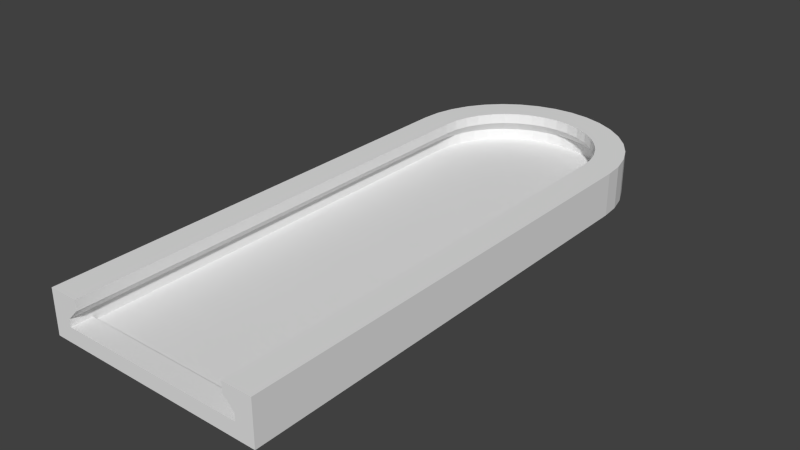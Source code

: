 # Source: ttc-tocken-holder.blend  (saved by Blender 2.57.0; exported with 4.5.12 LTS)
import bpy
from mathutils import Matrix  # noqa: F401  (used for matrix-valued properties, if any)

bpy.ops.wm.read_factory_settings(use_empty=True)
scene = bpy.context.scene
scene.name = 'Scene'

# ---- collections
col_collection_1 = bpy.data.collections.new('Collection 1'); scene.collection.children.link(col_collection_1)
col_collection_11 = bpy.data.collections.new('Collection 11'); scene.collection.children.link(col_collection_11)
col_collection_11.hide_render = True
col_collection_11.hide_viewport = True

# ---- world
world_world = bpy.data.worlds.new('World'); scene.world = world_world
world_world.color = (0.05088, 0.05088, 0.05088)
world_world.use_sun_shadow = False
world_world.sun_shadow_jitter_overblur = 0.0
world_world.cycles.sampling_method = 'MANUAL'
world_world.cycles.sample_map_resolution = 256

# ---- meshes
me_mesh_001 = bpy.data.meshes.new('Mesh.001')
me_mesh_001.from_pydata([(9.0, 52.53, 0.006178), (2.567e-06, 52.53, 0.006178), (2.567e-06, 52.53, 1.086), (9.0, 52.53, 1.086), (10.75, 52.53, 1.086), (10.75, 52.53, 0.006178), (10.75, 52.53, 2.166), (9.0, 52.53, 2.166), (7.92, 52.53, 3.246), (10.75, 52.53, 3.246), (10.75, 52.53, 4.246), (7.92, 52.53, 4.246), (9.0, 10.0, 0.006178), (1.506e-06, 10.0, 0.006178), (1.506e-06, 10.0, 1.086), (9.0, 10.0, 1.086), (10.75, 10.0, 1.086), (10.75, 10.0, 0.006178), (10.75, 10.0, 2.166), (9.0, 10.0, 2.166), (7.92, 10.0, 3.246), (10.75, 10.0, 3.246), (10.75, 10.0, 4.246), (7.92, 10.0, 4.246), (7.92, 54.53, 4.246), (10.75, 54.53, 4.246), (10.75, 54.53, 3.246), (7.92, 54.53, 3.246), (9.0, 54.53, 2.166), (10.75, 54.53, 2.166), (10.75, 54.53, 0.006178), (10.75, 54.53, 1.086), (9.0, 54.53, 1.086), (2.718e-06, 54.53, 1.086), (2.718e-06, 54.53, 0.006178), (9.0, 54.53, 0.006178), (10.75, 52.53, 1.446), (10.75, 10.0, 1.446), (9.0, 10.0, 1.446), (10.75, 54.53, 1.446), (2.718e-06, 54.53, 1.446), (9.0, 54.53, 1.446), (9.0, 52.53, 1.446), (2.567e-06, 52.53, 1.446), (8.864, 8.44, 1.446), (10.59, 8.136, 1.446), (7.801, 8.628, 4.246), (10.59, 8.136, 4.246), (10.59, 8.136, 3.246), (7.8, 8.628, 3.246), (8.864, 8.44, 2.166), (10.59, 8.136, 2.166), (10.59, 8.136, 0.006178), (10.59, 8.136, 1.086), (8.864, 8.44, 1.086), (0.0005436, 10.0, 1.086), (0.0005436, 10.0, 0.006178), (8.864, 8.44, 0.006178), (8.458, 6.925, 0.006178), (0.001069, 10.0, 0.006178), (0.001069, 10.0, 1.086), (8.458, 6.925, 1.086), (10.1, 6.326, 1.086), (10.1, 6.326, 0.006178), (10.1, 6.326, 2.166), (8.458, 6.925, 2.166), (7.443, 7.294, 3.246), (10.1, 6.326, 3.246), (10.1, 6.326, 4.246), (7.444, 7.294, 4.246), (10.1, 6.326, 1.446), (8.458, 6.925, 1.446), (7.796, 5.503, 1.446), (9.311, 4.628, 1.446), (6.861, 6.043, 4.246), (9.312, 4.628, 4.246), (9.311, 4.628, 3.246), (6.86, 6.043, 3.246), (7.796, 5.503, 2.166), (9.311, 4.628, 2.166), (9.311, 4.628, 0.006178), (9.311, 4.628, 1.086), (7.796, 5.503, 1.086), (0.001562, 10.0, 1.086), (0.001562, 10.0, 0.006178), (7.796, 5.503, 0.006178), (6.896, 4.217, 0.006178), (0.002008, 10.0, 0.006178), (0.002008, 10.0, 1.086), (6.896, 4.217, 1.086), (8.237, 3.092, 1.086), (8.237, 3.092, 0.006178), (8.237, 3.092, 2.166), (6.896, 4.217, 2.166), (6.069, 4.912, 3.246), (8.237, 3.092, 3.246), (8.237, 3.092, 4.246), (6.069, 4.911, 4.246), (8.237, 3.092, 1.446), (6.896, 4.217, 1.446), (5.787, 3.108, 1.446), (6.912, 1.767, 1.446), (5.094, 3.935, 4.246), (6.913, 1.767, 4.246), (6.912, 1.767, 3.246), (5.093, 3.935, 3.246), (5.787, 3.108, 2.166), (6.912, 1.767, 2.166), (6.912, 1.767, 0.006178), (6.912, 1.767, 1.086), (5.787, 3.108, 1.086), (0.002393, 10.0, 1.086), (0.002393, 10.0, 0.006178), (5.787, 3.108, 0.006178), (4.503, 2.207, 0.006178), (0.002705, 10.0, 0.006178), (0.002705, 10.0, 1.086), (4.503, 2.207, 1.086), (5.378, 0.6918, 1.086), (5.378, 0.6918, 0.006178), (5.378, 0.6918, 2.166), (4.503, 2.207, 2.166), (3.963, 3.143, 3.246), (5.378, 0.6918, 3.246), (5.378, 0.6914, 4.246), (3.963, 3.142, 4.246), (5.378, 0.6918, 1.446), (4.503, 2.207, 1.446), (3.081, 1.544, 1.446), (3.68, -0.1006, 1.446), (2.712, 2.558, 4.246), (3.68, -0.101, 4.246), (3.68, -0.1006, 3.246), (2.712, 2.559, 3.246), (3.081, 1.544, 2.166), (3.68, -0.1006, 2.166), (3.68, -0.1006, 0.006178), (3.68, -0.1006, 1.086), (3.081, 1.544, 1.086), (0.002935, 10.0, 1.086), (0.002935, 10.0, 0.006178), (3.081, 1.544, 0.006178), (1.566, 1.137, 0.006178), (0.003076, 10.0, 0.006178), (0.003076, 10.0, 1.086), (1.566, 1.137, 1.086), (1.87, -0.5861, 1.086), (1.87, -0.5861, 0.006178), (1.87, -0.5861, 2.166), (1.566, 1.137, 2.166), (1.378, 2.201, 3.246), (1.87, -0.5861, 3.246), (1.87, -0.5865, 4.246), (1.378, 2.2, 4.246), (1.87, -0.5861, 1.446), (1.566, 1.137, 1.446), (0.003124, 1.0, 1.446), (0.003122, -0.75, 1.446), (0.003123, 2.08, 4.246), (0.003123, -0.7504, 4.246), (0.003122, -0.75, 3.246), (0.003124, 2.08, 3.246), (0.003124, 1.0, 2.166), (0.003122, -0.75, 2.166), (0.003122, -0.75, 0.006178), (0.003122, -0.75, 1.086), (0.003124, 1.0, 1.086), (0.003123, 10.0, 1.086), (0.003123, 10.0, 0.006178), (0.003124, 1.0, 0.006178)], [(1, 2)], [(0, 12, 13, 1), (15, 3, 2, 14), (12, 0, 5, 17), (4, 16, 17, 5), (20, 8, 7, 19), (9, 21, 18, 6), (21, 9, 10, 22), (8, 20, 23, 11), (22, 10, 11, 23), (11, 10, 25, 24), (8, 11, 24, 27), (10, 9, 26, 25), (9, 6, 29, 26), (7, 8, 27, 28), (4, 5, 30, 31), (5, 0, 35, 30), (0, 1, 34, 35), (32, 35, 34, 33), (30, 35, 32, 31), (28, 27, 26, 29), (26, 27, 24, 25), (18, 37, 36, 6), (37, 16, 4, 36), (7, 42, 38, 19), (42, 3, 15, 38), (6, 36, 39, 29), (36, 4, 31, 39), (32, 41, 39, 31), (41, 28, 29, 39), (32, 33, 40, 41), (2, 3, 42, 43), (40, 43, 42, 41), (7, 28, 41, 42), (19, 38, 44, 50), (38, 15, 54, 44), (37, 18, 51, 45), (16, 37, 45, 53), (22, 23, 46, 47), (23, 20, 49, 46), (21, 22, 47, 48), (18, 21, 48, 51), (20, 19, 50, 49), (17, 16, 53, 52), (12, 17, 52, 57), (15, 14, 55, 54), (13, 12, 57, 56), (56, 57, 58, 59), (54, 55, 60, 61), (57, 52, 63, 58), (52, 53, 62, 63), (49, 50, 65, 66), (51, 48, 67, 64), (48, 47, 68, 67), (46, 49, 66, 69), (47, 46, 69, 68), (53, 45, 70, 62), (45, 51, 64, 70), (44, 54, 61, 71), (50, 44, 71, 65), (65, 71, 72, 78), (71, 61, 82, 72), (70, 64, 79, 73), (62, 70, 73, 81), (68, 69, 74, 75), (69, 66, 77, 74), (67, 68, 75, 76), (64, 67, 76, 79), (66, 65, 78, 77), (63, 62, 81, 80), (58, 63, 80, 85), (61, 60, 83, 82), (59, 58, 85, 84), (84, 85, 86, 87), (82, 83, 88, 89), (85, 80, 91, 86), (80, 81, 90, 91), (77, 78, 93, 94), (79, 76, 95, 92), (76, 75, 96, 95), (74, 77, 94, 97), (75, 74, 97, 96), (81, 73, 98, 90), (73, 79, 92, 98), (72, 82, 89, 99), (78, 72, 99, 93), (93, 99, 100, 106), (99, 89, 110, 100), (98, 92, 107, 101), (90, 98, 101, 109), (96, 97, 102, 103), (97, 94, 105, 102), (95, 96, 103, 104), (92, 95, 104, 107), (94, 93, 106, 105), (91, 90, 109, 108), (86, 91, 108, 113), (89, 88, 111, 110), (87, 86, 113, 112), (112, 113, 114, 115), (110, 111, 116, 117), (113, 108, 119, 114), (108, 109, 118, 119), (105, 106, 121, 122), (107, 104, 123, 120), (104, 103, 124, 123), (102, 105, 122, 125), (103, 102, 125, 124), (109, 101, 126, 118), (101, 107, 120, 126), (100, 110, 117, 127), (106, 100, 127, 121), (121, 127, 128, 134), (127, 117, 138, 128), (126, 120, 135, 129), (118, 126, 129, 137), (124, 125, 130, 131), (125, 122, 133, 130), (123, 124, 131, 132), (120, 123, 132, 135), (122, 121, 134, 133), (119, 118, 137, 136), (114, 119, 136, 141), (117, 116, 139, 138), (115, 114, 141, 140), (140, 141, 142, 143), (138, 139, 144, 145), (141, 136, 147, 142), (136, 137, 146, 147), (133, 134, 149, 150), (135, 132, 151, 148), (132, 131, 152, 151), (130, 133, 150, 153), (131, 130, 153, 152), (137, 129, 154, 146), (129, 135, 148, 154), (128, 138, 145, 155), (134, 128, 155, 149), (149, 155, 156, 162), (155, 145, 166, 156), (154, 148, 163, 157), (146, 154, 157, 165), (152, 153, 158, 159), (153, 150, 161, 158), (151, 152, 159, 160), (148, 151, 160, 163), (150, 149, 162, 161), (147, 146, 165, 164), (142, 147, 164, 169), (145, 144, 167, 166), (143, 142, 169, 168)])
me_mesh_001.use_remesh_preserve_volume = False
me_mesh_001.use_remesh_preserve_attributes = False
me_mesh_001.use_mirror_vertex_groups = False
me_mesh_001.update()
me_cylinder_001 = bpy.data.meshes.new('Cylinder.001')
me_cylinder_001.from_pydata([(0.0, 1.0, -3.576e-07), (0.1951, 0.9808, -3.576e-07), (0.3827, 0.9239, -3.576e-07), (0.5556, 0.8315, -3.576e-07), (0.7071, 0.7071, -3.576e-07), (0.3827, -0.9239, -3.576e-07), (0.1951, -0.9808, -3.576e-07), (-3.258e-07, -1.0, -3.576e-07), (-0.1951, -0.9808, -3.576e-07), (-0.3827, -0.9239, -3.576e-07), (-0.5556, -0.8315, -3.576e-07), (-0.7071, -0.7071, -3.576e-07), (0.8315, 0.5556, -3.576e-07), (0.9239, 0.3827, -3.576e-07), (0.9808, 0.1951, -3.576e-07), (1.0, -2.245e-06, -3.576e-07), (0.9808, -0.1951, -3.576e-07), (0.9239, -0.3827, -3.576e-07), (0.8315, -0.5556, -3.576e-07), (0.7071, -0.7071, -3.576e-07), (0.5556, -0.8315, -3.576e-07), (-0.8315, -0.5556, -3.576e-07), (-0.9239, -0.3827, -3.576e-07), (-0.9808, -0.1951, -3.576e-07), (-1.0, -4.105e-06, -3.576e-07), (-0.9808, 0.1951, -3.576e-07), (-0.9239, 0.3827, -3.576e-07), (-0.8315, 0.5556, -3.576e-07), (-0.7071, 0.7071, -3.576e-07), (-0.5556, 0.8315, -3.576e-07), (-0.3827, 0.9239, -3.576e-07), (-0.1951, 0.9808, -3.576e-07), (0.0, 0.0, -3.576e-07), (0.0, 0.0, 0.1806), (-0.1951, 0.9808, 0.1806), (-0.3827, 0.9239, 0.1806), (-0.5556, 0.8315, 0.1806), (-0.7071, 0.7071, 0.1806), (-0.8315, 0.5556, 0.1806), (-0.9239, 0.3827, 0.1806), (-0.9808, 0.1951, 0.1806), (-1.0, -4.105e-06, 0.1806), (-0.9808, -0.1951, 0.1806), (-0.9239, -0.3827, 0.1806), (-0.8315, -0.5556, 0.1806), (0.5556, -0.8315, 0.1806), (0.7071, -0.7071, 0.1806), (0.8315, -0.5556, 0.1806), (0.9239, -0.3827, 0.1806), (0.9808, -0.1951, 0.1806), (1.0, -2.245e-06, 0.1806), (0.9808, 0.1951, 0.1806), (0.9239, 0.3827, 0.1806), (0.8315, 0.5556, 0.1806), (-0.7071, -0.7071, 0.1806), (-0.5556, -0.8315, 0.1806), (-0.3827, -0.9239, 0.1806), (-0.1951, -0.9808, 0.1806), (-3.258e-07, -1.0, 0.1806), (0.1951, -0.9808, 0.1806), (0.3827, -0.9239, 0.1806), (0.7071, 0.7071, 0.1806), (0.5556, 0.8315, 0.1806), (0.3827, 0.9239, 0.1806), (0.1951, 0.9808, 0.1806), (0.0, 1.0, 0.1806)], [], [(32, 0, 1), (32, 2, 1), (32, 2, 3), (32, 4, 3), (32, 4, 12), (32, 13, 12), (32, 13, 14), (32, 14, 15), (32, 16, 15), (32, 17, 16), (32, 18, 17), (32, 19, 18), (32, 19, 20), (32, 20, 5), (32, 6, 5), (32, 6, 7), (32, 8, 7), (32, 9, 8), (32, 10, 9), (32, 10, 11), (32, 11, 21), (32, 22, 21), (32, 22, 23), (32, 23, 24), (32, 24, 25), (32, 25, 26), (32, 26, 27), (32, 27, 28), (32, 28, 29), (32, 30, 29), (32, 30, 31), (32, 0, 31), (12, 4, 61, 53), (5, 20, 45, 60), (21, 11, 54, 44), (31, 0, 65, 34), (31, 30, 35, 34), (29, 30, 35, 36), (29, 28, 37, 36), (28, 27, 38, 37), (27, 26, 39, 38), (26, 25, 40, 39), (25, 24, 41, 40), (24, 23, 42, 41), (23, 22, 43, 42), (21, 22, 43, 44), (11, 10, 55, 54), (9, 10, 55, 56), (8, 9, 56, 57), (7, 8, 57, 58), (7, 6, 59, 58), (5, 6, 59, 60), (20, 19, 46, 45), (18, 19, 46, 47), (17, 18, 47, 48), (16, 17, 48, 49), (15, 16, 49, 50), (15, 14, 51, 50), (14, 13, 52, 51), (12, 13, 52, 53), (3, 4, 61, 62), (3, 2, 63, 62), (1, 2, 63, 64), (1, 0, 65, 64), (64, 65, 33), (64, 63, 33), (62, 63, 33), (62, 61, 33), (53, 61, 33), (53, 52, 33), (51, 52, 33), (50, 51, 33), (50, 49, 33), (49, 48, 33), (48, 47, 33), (47, 46, 33), (45, 46, 33), (60, 45, 33), (60, 59, 33), (58, 59, 33), (58, 57, 33), (57, 56, 33), (56, 55, 33), (54, 55, 33), (44, 54, 33), (44, 43, 33), (42, 43, 33), (41, 42, 33), (40, 41, 33), (39, 40, 33), (38, 39, 33), (37, 38, 33), (36, 37, 33), (36, 35, 33), (34, 35, 33), (34, 65, 33)])
me_cylinder_001.use_remesh_preserve_volume = False
me_cylinder_001.use_remesh_preserve_attributes = False
me_cylinder_001.use_mirror_vertex_groups = False
me_cylinder_001.update()

# ---- objects
ob_mesh = bpy.data.objects.new('Mesh', me_mesh_001)
ob_dof = bpy.data.objects.new('DOF', None)
ob_cylinder = bpy.data.objects.new('Cylinder', me_cylinder_001)

# ---- transforms, parenting, visibility, modifiers, constraints
ob_mesh.location = (0.0, 46.53, 0.0)
ob_mesh.rotation_euler = (0.0, -0.0, -3.142)
ob_mesh.empty_display_type = 'ARROWS'
ob_mesh.lineart.crease_threshold = 0.0
_m = ob_mesh.modifiers.new('Mirror', 'MIRROR')
_m.merge_threshold = 0.01
ob_dof.location = (0.0, 0.0, 0.0)
ob_dof.scale = (10.0, 10.0, 10.0)
ob_dof.empty_display_type = 'ARROWS'
ob_dof.empty_image_offset = (0.0, 0.0)
ob_dof.lineart.crease_threshold = 0.0
ob_cylinder.location = (0.0, 36.0, 1.08)
ob_cylinder.scale = (7.75, 7.75, 7.75)
ob_cylinder.lineart.crease_threshold = 0.0
_m = ob_cylinder.modifiers.new('Array', 'ARRAY')
_m.count = 3
_m.constant_offset_displace = (0.0, 0.0, 0.0)
_m.relative_offset_displace = (0.0, -1.1, 0.0)

# ---- collection membership
col_collection_1.objects.link(ob_mesh)
col_collection_1.objects.link(ob_dof)
col_collection_11.objects.link(ob_cylinder)

# ---- scene / render settings (as saved in the file)
scene.frame_start = 1; scene.frame_end = 250; scene.frame_set(-19)
scene.render.engine = 'BLENDER_EEVEE_NEXT'
scene.render.image_settings.color_mode = 'RGB'
scene.render.image_settings.compression = 90
scene.render.resolution_percentage = 25
scene.render.pixel_aspect_x = 100.0
scene.render.pixel_aspect_y = 100.0
scene.render.dither_intensity = 0.0
scene.render.bake_margin = 2
scene.render.bake_bias = 0.0
scene.cycles.use_denoising = False
scene.cycles.samples = 10
scene.cycles.sampling_pattern = 'TABULATED_SOBOL'
scene.cycles.light_sampling_threshold = 0.0
scene.cycles.use_adaptive_sampling = False
scene.cycles.use_light_tree = False
scene.cycles.blur_glossy = 0.0
scene.cycles.volume_bounces = 1
scene.cycles.pixel_filter_type = 'GAUSSIAN'
scene.cycles.sample_clamp_indirect = 0.0
scene.view_settings.view_transform = 'Standard'
bpy.context.view_layer.update()

# ---- added for rendering (the .blend has no active camera and no usable light): camera, sun
cam_auto = bpy.data.cameras.new('AutoCamera')
cam_auto.lens = 50.0
cam_auto.sensor_width = 36.0
cam_auto.clip_end = 1000.0
ob_auto_camera = bpy.data.objects.new('AutoCamera', cam_auto)
scene.collection.objects.link(ob_auto_camera)
ob_auto_camera.location = (55.0181, -46.3805, 46.1375)
ob_auto_camera.rotation_euler = (1.09748, -7.21219e-08, 0.694738)
scene.camera = ob_auto_camera
light_auto_sun = bpy.data.lights.new('AutoSun', 'SUN')
light_auto_sun.energy = 3.0
light_auto_sun.angle = 0.0523599
ob_auto_sun = bpy.data.objects.new('AutoSun', light_auto_sun)
scene.collection.objects.link(ob_auto_sun)
ob_auto_sun.rotation_euler = (0.872665, 0.174533, 0.523599)
bpy.context.view_layer.update()

